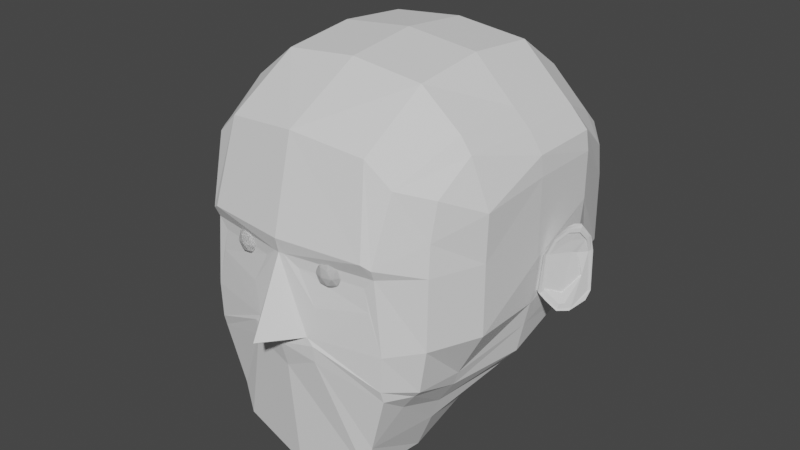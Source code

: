 # Source: head.blend  (saved by Blender 2.83.19; exported with 4.5.12 LTS)
import bpy
from mathutils import Matrix  # noqa: F401  (used for matrix-valued properties, if any)

bpy.ops.wm.read_factory_settings(use_empty=True)
scene = bpy.context.scene
scene.name = 'Scene'

# ---- collections
col_collection = bpy.data.collections.new('Collection'); scene.collection.children.link(col_collection)
col_baclkground = bpy.data.collections.new('Baclkground'); scene.collection.children.link(col_baclkground)

# ---- world
world_world = bpy.data.worlds.new('World'); scene.world = world_world
world_world.use_nodes = True; world_world.node_tree.nodes.clear()
_N = world_world.node_tree.nodes; _L = world_world.node_tree.links
n0 = _N.new('ShaderNodeOutputWorld'); n0.name = 'World Output'; n0.location = (300, 300)
n1 = _N.new('ShaderNodeBackground'); n1.name = 'Background'; n1.location = (10, 300)
n1.inputs[0].default_value = (0.05088, 0.05088, 0.05088, 1.0)
_L.new(n1.outputs[0], n0.inputs[0])
n0.is_active_output = True
world_world.color = (0.05088, 0.05088, 0.05088)
world_world.use_sun_shadow = False
world_world.sun_shadow_jitter_overblur = 0.0

# ---- meshes
me_cube_001 = bpy.data.meshes.new('Cube.001')
me_cube_001.from_pydata([(0.6585, -0.8424, -0.454), (0.84, -0.774, 0.9359), (0.6766, 0.845, -0.3638), (0.7684, 0.8419, 0.9546), (0.6622, -0.5, -0.5922), (0.8885, 0.0, -0.382), (0.8885, 0.5, -0.2199), (0.86, 0.5, 1.112), (0.9016, 0.0, 1.112), (0.8516, -0.5, 1.112), (0.8373, 0.9641, 0.4839), (0.8373, 0.9735, 0.0), (0.7839, 0.9246, -0.1071), (0.8369, -0.8424, 0.4839), (0.8291, -0.8424, 0.0), (0.7832, -0.8424, -0.2929), (1.0, 0.5, 0.8516), (1.0, 0.5, 0.5315), (0.9672, 0.5, 0.1293), (1.0, 0.0, 0.8516), (1.0, 0.0, 0.3163), (0.9672, 0.0, -0.006634), (0.975, -0.5, 0.4839), (0.975, -0.5, 0.0), (0.8051, -0.5, -0.3229), (0.5, 0.8411, -0.5358), (0.0, 0.9562, -0.6161), (0.0, 0.8549, 1.253), (0.5, 0.8549, 1.201), (0.0, -1.069, -1.058), (0.5, -1.0, -0.9476), (0.5, -0.9826, 1.155), (0.0, -1.032, 1.208), (0.0, 0.5, 1.504), (0.5, 0.5, 1.452), (0.0, 0.0, 1.552), (0.5, 0.0, 1.499), (0.0, -0.5, 1.496), (0.5, -0.5, 1.443), (0.5, 0.5, -0.6456), (0.0, 0.4562, -0.8096), (0.5, 0.0, -0.8608), (0.0, -0.04383, -0.8258), (0.5, -0.5, -1.009), (0.0, -0.5438, -1.041), (0.2362, -1.158, -0.04658), (0.0, -1.188, -0.09314), (0.193, -1.158, 0.0), (0.0, -1.402, 0.0), (0.0312, -1.158, 0.5), (0.0, -1.164, 0.5), (0.0, 1.12, -0.2926), (0.5, 1.098, -0.2696), (0.0, 1.238, 0.0), (0.5, 1.238, 0.0), (0.0, 1.235, 0.5), (0.5, 1.235, 0.5), (0.8277, 0.9471, 0.698), (0.8281, -0.8201, 0.6902), (0.9805, 0.5, 0.9847), (0.9863, 0.0, 0.9847), (0.9843, -0.5, 0.8024), (0.5715, -1.107, 0.5911), (0.0, -1.186, 0.5984), (0.0, 1.085, 0.9462), (0.5, 1.085, 0.9389), (0.6861, 0.8459, 1.03), (0.5461, -1.0, -0.7264), (0.7496, 0.5, 1.216), (0.7785, 0.0, 1.23), (0.7785, -0.5, 1.213), (0.6968, 1.015, -0.208), (0.7339, 1.091, 0.0), (0.7668, 1.079, 0.4888), (0.6225, 0.8438, -0.4459), (0.6666, -0.9475, 1.003), (0.7694, 0.5, -0.4099), (0.7694, 0.0, -0.5288), (0.6073, -0.5, -0.7452), (0.6593, -1.049, -0.2382), (0.6688, -1.049, 0.0), (0.6192, -1.049, 0.4888), (0.6257, -1.08, 0.5603), (0.7272, 1.028, 0.8115), (0.7374, 0.8901, -0.2314), (0.7417, -0.8424, -0.34), (0.9331, 0.5, -0.04769), (0.9331, 0.0, -0.1694), (0.771, -0.5, -0.4242), (0.0, 1.049, -0.4329), (0.5, 1.017, -0.385), (0.2368, -1.146, -0.1602), (0.0, -1.137, -0.2811), (0.6642, -1.027, -0.318), (0.6646, 0.9616, -0.3112), (0.5882, -1.057, 0.2691), (0.2443, -1.136, 0.2109), (0.5523, -1.057, 0.4218), (0.1273, -1.136, 0.4299), (0.9959, 0.1259, 0.3371), (0.9713, 0.1259, 0.0955), (0.9959, 0.06292, 0.3027), (0.9713, 0.06292, 0.06108), (1.028, 0.1414, 0.335), (1.011, 0.144, 0.05903), (1.019, 0.04188, 0.3361), (0.9918, 0.04591, 0.05893), (1.16, 0.3258, 0.3105), (1.16, 0.3259, 0.03457), (1.196, 0.3124, 0.3116), (1.204, 0.3113, 0.03447), (1.049, 0.1402, 0.4417), (1.063, 0.07446, 0.4428), (1.156, 0.2958, 0.4172), (1.193, 0.2822, 0.4184), (1.025, 0.1419, -0.0004318), (1.028, 0.07793, -0.0005391), (1.17, 0.2958, -0.02489), (1.192, 0.2768, -0.025), (1.064, 0.142, -0.06845), (1.087, 0.1161, -0.06849), (1.117, 0.2064, -0.07712), (1.139, 0.1806, -0.07716), (1.125, 0.1873, 0.5197), (1.116, 0.1252, 0.5199), (1.153, 0.2218, 0.5151), (1.17, 0.2073, 0.5153), (1.072, 0.2029, 0.3268), (1.116, 0.2644, 0.3187), (1.11, 0.2653, 0.04273), (1.06, 0.2046, 0.05088), (1.023, 0.05989, 0.3279), (1.189, 0.2952, 0.3198), (1.001, 0.0637, 0.05077), (1.191, 0.2954, 0.03515), (1.085, 0.1921, 0.4336), (1.12, 0.2439, 0.4254), (1.064, 0.08064, 0.4347), (1.191, 0.2583, 0.4265), (1.122, 0.2445, -0.01674), (1.073, 0.1932, -0.008585), (1.089, 0.1244, -0.05743), (1.143, 0.1914, -0.06052), (1.099, 0.185, -0.07423), (1.082, 0.1635, -0.07134), (1.104, 0.1376, -0.07138), (1.122, 0.1591, -0.07427), (1.135, 0.1988, 0.5182), (1.144, 0.2103, 0.5166), (1.134, 0.1526, 0.5184), (1.152, 0.1799, 0.5168), (1.087, 0.1638, 0.4807), (1.155, 0.2588, 0.4662), (1.09, 0.09982, 0.4814), (1.182, 0.2448, 0.4668), (1.121, 0.1371, 0.5029), (1.168, 0.199, 0.4974), (1.132, 0.2271, 0.471), (1.11, 0.1955, 0.4759), (1.034, 0.07239, 0.3189), (1.181, 0.2811, 0.3116), (1.014, 0.07577, 0.07303), (1.171, 0.2426, 0.1561), (1.07, 0.0908, 0.4135), (1.182, 0.2484, 0.4063), (1.093, 0.1296, -0.02295), (1.14, 0.1891, -0.02569), (1.121, 0.1409, 0.4741), (1.163, 0.1958, 0.4692), (1.027, 0.07741, 0.3201), (1.137, 0.2286, 0.3129), (1.008, 0.08078, 0.07429), (1.164, 0.2476, 0.1574), (1.064, 0.09581, 0.4148), (1.176, 0.2534, 0.4076), (1.114, 0.1459, 0.4753), (1.156, 0.2008, 0.4704), (1.094, 0.2336, 0.3228), (1.085, 0.235, 0.0468), (1.102, 0.218, 0.4295), (1.098, 0.2188, -0.01266), (1.116, 0.1579, -0.05898), (1.091, 0.1742, -0.07279), (1.113, 0.1483, -0.07282), (1.139, 0.2046, 0.5174), (1.143, 0.1663, 0.5176), (1.121, 0.2113, 0.4734), (1.145, 0.1681, 0.5002), (1.093, 0.1592, 0.04138), (1.116, 0.1593, -0.02432), (1.142, 0.1683, 0.4716), (1.118, 0.1942, 0.3229), (1.086, 0.1642, 0.04264), (1.12, 0.1746, 0.4112), (1.135, 0.1734, 0.4729), (0.5, 0.5, -0.6456), (0.0, 0.4562, -0.8096), (0.5, 0.0, -0.8608), (0.0, -0.04383, -0.8258), (0.315, -1.046, 0.3372), (0.3882, -1.099, 0.3931), (0.2871, -1.132, 0.3931), (0.2246, -1.046, 0.3931), (0.2871, -0.96, 0.3931), (0.3882, -0.9928, 0.3931), (0.343, -1.132, 0.4835), (0.2419, -1.099, 0.4835), (0.2419, -0.9928, 0.4835), (0.343, -0.96, 0.4835), (0.4054, -1.046, 0.4835), (0.315, -1.046, 0.5394), (0.2986, -1.096, 0.3523), (0.358, -1.077, 0.3523), (0.3416, -1.128, 0.3852), (0.401, -1.046, 0.3852), (0.358, -1.015, 0.3523), (0.2619, -1.046, 0.3523), (0.2455, -1.096, 0.3852), (0.2986, -0.9954, 0.3523), (0.2455, -0.9954, 0.3852), (0.3416, -0.9642, 0.3852), (0.4111, -1.077, 0.4383), (0.4111, -1.015, 0.4383), (0.315, -1.147, 0.4383), (0.3744, -1.128, 0.4383), (0.2189, -1.077, 0.4383), (0.2556, -1.128, 0.4383), (0.2556, -0.9642, 0.4383), (0.2189, -1.015, 0.4383), (0.3744, -0.9642, 0.4383), (0.315, -0.9449, 0.4383), (0.3846, -1.096, 0.4914), (0.2885, -1.128, 0.4914), (0.2291, -1.046, 0.4914), (0.2885, -0.9642, 0.4914), (0.3846, -0.9954, 0.4914), (0.3314, -1.096, 0.5243), (0.3682, -1.046, 0.5243), (0.272, -1.077, 0.5243), (0.272, -1.015, 0.5243), (0.3314, -0.9954, 0.5243), (0.315, -1.046, 0.3372), (0.3882, -1.099, 0.3931), (0.2871, -1.132, 0.3931), (0.2246, -1.046, 0.3931), (0.2871, -0.96, 0.3931), (0.3882, -0.9928, 0.3931), (0.343, -1.132, 0.4835), (0.2419, -1.099, 0.4835), (0.2419, -0.9928, 0.4835), (0.343, -0.96, 0.4835), (0.4054, -1.046, 0.4835), (0.315, -1.046, 0.5394), (0.2986, -1.096, 0.3523), (0.358, -1.077, 0.3523), (0.3416, -1.128, 0.3852), (0.401, -1.046, 0.3852), (0.358, -1.015, 0.3523), (0.2619, -1.046, 0.3523), (0.2455, -1.096, 0.3852), (0.2986, -0.9954, 0.3523), (0.2455, -0.9954, 0.3852), (0.3416, -0.9642, 0.3852), (0.4111, -1.077, 0.4383), (0.4111, -1.015, 0.4383), (0.315, -1.147, 0.4383), (0.3744, -1.128, 0.4383), (0.2189, -1.077, 0.4383), (0.2556, -1.128, 0.4383), (0.2556, -0.9642, 0.4383), (0.2189, -1.015, 0.4383), (0.3744, -0.9642, 0.4383), (0.315, -0.9449, 0.4383), (0.3846, -1.096, 0.4914), (0.2885, -1.128, 0.4914), (0.2291, -1.046, 0.4914), (0.2885, -0.9642, 0.4914), (0.3846, -0.9954, 0.4914), (0.3314, -1.096, 0.5243), (0.3682, -1.046, 0.5243), (0.272, -1.077, 0.5243), (0.272, -1.015, 0.5243), (0.3314, -0.9954, 0.5243)], [], [(83, 66, 3, 57), (61, 9, 1, 58), (78, 4, 0, 67), (74, 2, 6, 76), (76, 6, 5, 77), (77, 5, 4, 78), (57, 3, 7, 59), (59, 7, 8, 60), (60, 8, 9, 61), (87, 21, 24, 88), (21, 20, 23, 24), (20, 19, 22, 23), (86, 18, 21, 87), (20, 21, 102, 101), (17, 16, 19, 20), (84, 12, 18, 86), (12, 11, 17, 18), (11, 10, 16, 17), (88, 24, 15, 85), (24, 23, 14, 15), (23, 22, 13, 14), (94, 71, 12, 84), (71, 72, 11, 12), (72, 73, 10, 11), (53, 55, 56, 54), (51, 53, 54, 52), (89, 51, 52, 90), (81, 49, 98, 97), (47, 49, 50, 48), (79, 80, 47, 45), (45, 47, 48, 46), (42, 41, 43, 44), (40, 39, 195, 196), (26, 25, 39, 40), (69, 36, 38, 70), (36, 35, 37, 38), (68, 34, 36, 69), (34, 33, 35, 36), (66, 28, 34, 68), (28, 27, 33, 34), (70, 38, 31, 75), (38, 37, 32, 31), (44, 43, 30, 29), (82, 75, 31, 62), (62, 31, 32, 63), (64, 27, 28, 65), (55, 64, 65, 56), (49, 62, 63, 50), (81, 82, 62, 49), (19, 60, 61, 22), (16, 59, 60, 19), (10, 57, 59, 16), (22, 61, 58, 13), (73, 83, 57, 10), (56, 65, 83, 73), (13, 58, 82, 81), (58, 1, 75, 82), (9, 70, 75, 1), (3, 66, 68, 7), (7, 68, 69, 8), (8, 69, 70, 9), (15, 14, 80, 79), (14, 13, 81, 80), (54, 56, 73, 72), (52, 54, 72, 71), (90, 52, 71, 94), (41, 77, 78, 43), (39, 76, 77, 41), (25, 74, 76, 39), (43, 78, 67, 30), (65, 28, 66, 83), (25, 90, 94, 74), (0, 85, 93, 67), (30, 91, 92, 29), (67, 93, 91, 30), (26, 89, 90, 25), (74, 94, 84, 2), (4, 88, 85, 0), (2, 84, 86, 6), (6, 86, 87, 5), (5, 87, 88, 4), (95, 97, 98, 96), (49, 47, 96, 98), (47, 80, 95, 96), (80, 81, 97, 95), (102, 100, 104, 106), (21, 18, 100, 102), (18, 17, 99, 100), (17, 20, 101, 99), (129, 128, 107, 108), (100, 99, 103, 104), (99, 101, 105, 103), (101, 102, 106, 105), (108, 107, 109, 110), (109, 107, 113, 114), (132, 134, 110, 109), (108, 110, 118, 117), (158, 151, 123, 147), (103, 105, 112, 111), (132, 109, 114, 138), (127, 103, 111, 135), (141, 116, 120, 145), (133, 106, 116, 141), (106, 104, 115, 116), (129, 108, 117, 139), (146, 143, 121, 122), (117, 118, 122, 121), (139, 117, 121, 143), (116, 115, 119, 120), (148, 150, 126, 125), (151, 153, 124, 123), (156, 154, 126, 150), (154, 152, 125, 126), (153, 155, 149, 124), (187, 156, 150, 185), (123, 124, 149, 147), (184, 185, 150, 148), (115, 140, 144, 119), (180, 139, 143, 182), (120, 119, 144, 145), (183, 182, 143, 146), (104, 130, 140, 115), (178, 129, 139, 180), (110, 134, 142, 118), (187, 155, 167, 190), (118, 142, 146, 122), (181, 141, 145, 183), (107, 128, 136, 113), (177, 127, 135, 179), (105, 131, 137, 112), (142, 134, 162, 166), (152, 157, 148, 125), (186, 158, 147, 184), (105, 106, 133, 131), (131, 133, 161, 159), (104, 103, 127, 130), (178, 177, 128, 129), (179, 135, 158, 186), (113, 136, 157, 152), (137, 131, 159, 163), (112, 137, 155, 153), (114, 113, 152, 154), (138, 114, 154, 156), (111, 112, 153, 151), (135, 111, 151, 158), (188, 161, 165, 189), (163, 159, 169, 173), (159, 161, 171, 169), (167, 163, 173, 175), (132, 138, 164, 160), (134, 132, 160, 162), (133, 141, 165, 161), (155, 137, 163, 167), (181, 142, 166, 189), (138, 156, 168, 164), (191, 170, 174, 193), (191, 192, 172, 170), (193, 174, 176, 194), (164, 168, 176, 174), (162, 160, 170, 172), (160, 164, 174, 170), (190, 167, 175, 194), (188, 162, 172, 192), (161, 188, 192, 171), (168, 190, 194, 176), (173, 193, 194, 175), (169, 171, 192, 191), (169, 191, 193, 173), (141, 181, 189, 165), (162, 188, 189, 166), (136, 179, 186, 157), (130, 127, 177, 178), (157, 186, 184, 148), (128, 177, 179, 136), (142, 181, 183, 146), (156, 187, 190, 168), (130, 178, 180, 140), (145, 144, 182, 183), (140, 180, 182, 144), (147, 149, 185, 184), (155, 187, 185, 149), (196, 195, 197, 198), (39, 41, 197, 195), (42, 40, 196, 198), (41, 42, 198, 197), (46, 92, 91, 45), (79, 93, 85, 15), (45, 91, 93, 79), (199, 212, 211), (200, 212, 214), (199, 211, 216), (199, 216, 218), (199, 218, 215), (200, 214, 221), (201, 213, 223), (202, 217, 225), (203, 219, 227), (204, 220, 229), (200, 221, 224), (201, 223, 226), (202, 225, 228), (203, 227, 230), (204, 229, 222), (205, 231, 236), (206, 232, 238), (207, 233, 239), (208, 234, 240), (209, 235, 237), (237, 240, 210), (237, 235, 240), (235, 208, 240), (240, 239, 210), (240, 234, 239), (234, 207, 239), (239, 238, 210), (239, 233, 238), (233, 206, 238), (238, 236, 210), (238, 232, 236), (232, 205, 236), (236, 237, 210), (236, 231, 237), (231, 209, 237), (222, 235, 209), (222, 229, 235), (229, 208, 235), (230, 234, 208), (230, 227, 234), (227, 207, 234), (228, 233, 207), (228, 225, 233), (225, 206, 233), (226, 232, 206), (226, 223, 232), (223, 205, 232), (224, 231, 205), (224, 221, 231), (221, 209, 231), (229, 230, 208), (229, 220, 230), (220, 203, 230), (227, 228, 207), (227, 219, 228), (219, 202, 228), (225, 226, 206), (225, 217, 226), (217, 201, 226), (223, 224, 205), (223, 213, 224), (213, 200, 224), (221, 222, 209), (221, 214, 222), (214, 204, 222), (215, 220, 204), (215, 218, 220), (218, 203, 220), (218, 219, 203), (218, 216, 219), (216, 202, 219), (216, 217, 202), (216, 211, 217), (211, 201, 217), (214, 215, 204), (214, 212, 215), (212, 199, 215), (211, 213, 201), (211, 212, 213), (212, 200, 213), (241, 254, 253), (242, 254, 256), (241, 253, 258), (241, 258, 260), (241, 260, 257), (242, 256, 263), (243, 255, 265), (244, 259, 267), (245, 261, 269), (246, 262, 271), (242, 263, 266), (243, 265, 268), (244, 267, 270), (245, 269, 272), (246, 271, 264), (247, 273, 278), (248, 274, 280), (249, 275, 281), (250, 276, 282), (251, 277, 279), (279, 282, 252), (279, 277, 282), (277, 250, 282), (282, 281, 252), (282, 276, 281), (276, 249, 281), (281, 280, 252), (281, 275, 280), (275, 248, 280), (280, 278, 252), (280, 274, 278), (274, 247, 278), (278, 279, 252), (278, 273, 279), (273, 251, 279), (264, 277, 251), (264, 271, 277), (271, 250, 277), (272, 276, 250), (272, 269, 276), (269, 249, 276), (270, 275, 249), (270, 267, 275), (267, 248, 275), (268, 274, 248), (268, 265, 274), (265, 247, 274), (266, 273, 247), (266, 263, 273), (263, 251, 273), (271, 272, 250), (271, 262, 272), (262, 245, 272), (269, 270, 249), (269, 261, 270), (261, 244, 270), (267, 268, 248), (267, 259, 268), (259, 243, 268), (265, 266, 247), (265, 255, 266), (255, 242, 266), (263, 264, 251), (263, 256, 264), (256, 246, 264), (257, 262, 246), (257, 260, 262), (260, 245, 262), (260, 261, 245), (260, 258, 261), (258, 244, 261), (258, 259, 244), (258, 253, 259), (253, 243, 259), (256, 257, 246), (256, 254, 257), (254, 241, 257), (253, 255, 243), (253, 254, 255), (254, 242, 255)])
_uv = me_cube_001.uv_layers.new(name='UVMap')
_uv.uv.foreach_set('vector', [0.5712, 0.4808, 0.625, 0.4808, 0.625, 0.5, 0.5712, 0.5, 0.5712, 0.6875, 0.625, 0.6875, 0.625, 0.75, 0.5712, 0.75, 0.3558, 0.6875, 0.375, 0.6875, 0.375, 0.75, 0.3558, 0.75, 0.3558, 0.5, 0.375, 0.5, 0.375, 0.5625, 0.3558, 0.5625, 0.3558, 0.5625, 0.375, 0.5625, 0.375, 0.625, 0.3558, 0.625, 0.3558, 0.625, 0.375, 0.625, 0.375, 0.6875, 0.3558, 0.6875, 0.5712, 0.5, 0.625, 0.5, 0.625, 0.5625, 0.5712, 0.5625, 0.5712, 0.5625, 0.625, 0.5625, 0.625, 0.625, 0.5712, 0.625, 0.5712, 0.625, 0.625, 0.625, 0.625, 0.6875, 0.5712, 0.6875, 0.4104, 0.625, 0.4375, 0.625, 0.4375, 0.6875, 0.4104, 0.6875, 0.4375, 0.625, 0.5, 0.625, 0.5, 0.6875, 0.4375, 0.6875, 0.5, 0.625, 0.5625, 0.625, 0.5625, 0.6875, 0.5, 0.6875, 0.4104, 0.5625, 0.4375, 0.5625, 0.4375, 0.625, 0.4104, 0.625, 0.5, 0.625, 0.4375, 0.625, 0.4375, 0.625, 0.5, 0.625, 0.5, 0.5625, 0.5625, 0.5625, 0.5625, 0.625, 0.5, 0.625, 0.4104, 0.5, 0.4375, 0.5, 0.4375, 0.5625, 0.4104, 0.5625, 0.4375, 0.5, 0.5, 0.5, 0.5, 0.5625, 0.4375, 0.5625, 0.5, 0.5, 0.5625, 0.5, 0.5625, 0.5625, 0.5, 0.5625, 0.4104, 0.6875, 0.4375, 0.6875, 0.4375, 0.75, 0.4104, 0.75, 0.4375, 0.6875, 0.5, 0.6875, 0.5, 0.75, 0.4375, 0.75, 0.5, 0.6875, 0.5625, 0.6875, 0.5625, 0.75, 0.5, 0.75, 0.4104, 0.4808, 0.4375, 0.4808, 0.4375, 0.5, 0.4104, 0.5, 0.4375, 0.4808, 0.5, 0.4808, 0.5, 0.5, 0.4375, 0.5, 0.5, 0.4808, 0.5625, 0.4808, 0.5625, 0.5, 0.5, 0.5, 0.5, 0.375, 0.5625, 0.375, 0.5625, 0.4375, 0.5, 0.4375, 0.4375, 0.375, 0.5, 0.375, 0.5, 0.4375, 0.4375, 0.4375, 0.4104, 0.375, 0.4375, 0.375, 0.4375, 0.4375, 0.4104, 0.4375, 0.5625, 0.7692, 0.5625, 0.8125, 0.5625, 0.8125, 0.5625, 0.7692, 0.5, 0.8125, 0.5625, 0.8125, 0.5625, 0.875, 0.5, 0.875, 0.4375, 0.7692, 0.5, 0.7692, 0.5, 0.8125, 0.4375, 0.8125, 0.4375, 0.8125, 0.5, 0.8125, 0.5, 0.875, 0.4375, 0.875, 0.25, 0.625, 0.3125, 0.625, 0.3125, 0.6875, 0.25, 0.6875, 0.25, 0.5625, 0.3125, 0.5625, 0.3125, 0.5625, 0.25, 0.5625, 0.25, 0.5, 0.3125, 0.5, 0.3125, 0.5625, 0.25, 0.5625, 0.6442, 0.625, 0.6875, 0.625, 0.6875, 0.6875, 0.6442, 0.6875, 0.6875, 0.625, 0.75, 0.625, 0.75, 0.6875, 0.6875, 0.6875, 0.6442, 0.5625, 0.6875, 0.5625, 0.6875, 0.625, 0.6442, 0.625, 0.6875, 0.5625, 0.75, 0.5625, 0.75, 0.625, 0.6875, 0.625, 0.6442, 0.5, 0.6875, 0.5, 0.6875, 0.5625, 0.6442, 0.5625, 0.6875, 0.5, 0.75, 0.5, 0.75, 0.5625, 0.6875, 0.5625, 0.6442, 0.6875, 0.6875, 0.6875, 0.6875, 0.75, 0.6442, 0.75, 0.6875, 0.6875, 0.75, 0.6875, 0.75, 0.75, 0.6875, 0.75, 0.25, 0.6875, 0.3125, 0.6875, 0.3125, 0.75, 0.25, 0.75, 0.5712, 0.7692, 0.625, 0.7692, 0.625, 0.8125, 0.5712, 0.8125, 0.5712, 0.8125, 0.625, 0.8125, 0.625, 0.875, 0.5712, 0.875, 0.5712, 0.375, 0.625, 0.375, 0.625, 0.4375, 0.5712, 0.4375, 0.5625, 0.375, 0.5712, 0.375, 0.5712, 0.4375, 0.5625, 0.4375, 0.5625, 0.8125, 0.5712, 0.8125, 0.5712, 0.875, 0.5625, 0.875, 0.5625, 0.7692, 0.5712, 0.7692, 0.5712, 0.8125, 0.5625, 0.8125, 0.5625, 0.625, 0.5712, 0.625, 0.5712, 0.6875, 0.5625, 0.6875, 0.5625, 0.5625, 0.5712, 0.5625, 0.5712, 0.625, 0.5625, 0.625, 0.5625, 0.5, 0.5712, 0.5, 0.5712, 0.5625, 0.5625, 0.5625, 0.5625, 0.6875, 0.5712, 0.6875, 0.5712, 0.75, 0.5625, 0.75, 0.5625, 0.4808, 0.5712, 0.4808, 0.5712, 0.5, 0.5625, 0.5, 0.5625, 0.4375, 0.5712, 0.4375, 0.5712, 0.4808, 0.5625, 0.4808, 0.5625, 0.75, 0.5712, 0.75, 0.5712, 0.7692, 0.5625, 0.7692, 0.5712, 0.75, 0.625, 0.75, 0.625, 0.7692, 0.5712, 0.7692, 0.625, 0.6875, 0.6442, 0.6875, 0.6442, 0.75, 0.625, 0.75, 0.625, 0.5, 0.6442, 0.5, 0.6442, 0.5625, 0.625, 0.5625, 0.625, 0.5625, 0.6442, 0.5625, 0.6442, 0.625, 0.625, 0.625, 0.625, 0.625, 0.6442, 0.625, 0.6442, 0.6875, 0.625, 0.6875, 0.4375, 0.75, 0.5, 0.75, 0.5, 0.7692, 0.4375, 0.7692, 0.5, 0.75, 0.5625, 0.75, 0.5625, 0.7692, 0.5, 0.7692, 0.5, 0.4375, 0.5625, 0.4375, 0.5625, 0.4808, 0.5, 0.4808, 0.4375, 0.4375, 0.5, 0.4375, 0.5, 0.4808, 0.4375, 0.4808, 0.4104, 0.4375, 0.4375, 0.4375, 0.4375, 0.4808, 0.4104, 0.4808, 0.3125, 0.625, 0.3558, 0.625, 0.3558, 0.6875, 0.3125, 0.6875, 0.3125, 0.5625, 0.3558, 0.5625, 0.3558, 0.625, 0.3125, 0.625, 0.3125, 0.5, 0.3558, 0.5, 0.3558, 0.5625, 0.3125, 0.5625, 0.3125, 0.6875, 0.3558, 0.6875, 0.3558, 0.75, 0.3125, 0.75, 0.5712, 0.4375, 0.625, 0.4375, 0.625, 0.4808, 0.5712, 0.4808, 0.375, 0.4375, 0.4104, 0.4375, 0.4104, 0.4808, 0.375, 0.4808, 0.375, 0.75, 0.4104, 0.75, 0.4104, 0.7692, 0.375, 0.7692, 0.375, 0.8125, 0.4104, 0.8125, 0.4104, 0.875, 0.375, 0.875, 0.375, 0.7692, 0.4104, 0.7692, 0.4104, 0.8125, 0.375, 0.8125, 0.375, 0.375, 0.4104, 0.375, 0.4104, 0.4375, 0.375, 0.4375, 0.375, 0.4808, 0.4104, 0.4808, 0.4104, 0.5, 0.375, 0.5, 0.375, 0.6875, 0.4104, 0.6875, 0.4104, 0.75, 0.375, 0.75, 0.375, 0.5, 0.4104, 0.5, 0.4104, 0.5625, 0.375, 0.5625, 0.375, 0.5625, 0.4104, 0.5625, 0.4104, 0.625, 0.375, 0.625, 0.375, 0.625, 0.4104, 0.625, 0.4104, 0.6875, 0.375, 0.6875, 0.5, 0.7692, 0.5625, 0.7692, 0.5625, 0.8125, 0.5, 0.8125, 0.5625, 0.8125, 0.5, 0.8125, 0.5, 0.8125, 0.5625, 0.8125, 0.5, 0.8125, 0.5, 0.7692, 0.5, 0.7692, 0.5, 0.8125, 0.5, 0.7692, 0.5625, 0.7692, 0.5625, 0.7692, 0.5, 0.7692, 0.4375, 0.625, 0.4375, 0.5625, 0.4375, 0.5625, 0.4375, 0.625, 0.4375, 0.625, 0.4375, 0.5625, 0.4375, 0.5625, 0.4375, 0.625, 0.4375, 0.5625, 0.5, 0.5625, 0.5, 0.5625, 0.4375, 0.5625, 0.5, 0.5625, 0.5, 0.625, 0.5, 0.625, 0.5, 0.5625, 0.4375, 0.5625, 0.5, 0.5625, 0.5, 0.5625, 0.4375, 0.5625, 0.4375, 0.5625, 0.5, 0.5625, 0.5, 0.5625, 0.4375, 0.5625, 0.5, 0.5625, 0.5, 0.625, 0.5, 0.625, 0.5, 0.5625, 0.5, 0.625, 0.4375, 0.625, 0.4375, 0.625, 0.5, 0.625, 0.4375, 0.5625, 0.5, 0.5625, 0.5, 0.625, 0.4375, 0.625, 0.5, 0.625, 0.5, 0.5625, 0.5, 0.5625, 0.5, 0.625, 0.5, 0.625, 0.4375, 0.625, 0.4375, 0.625, 0.5, 0.625, 0.4375, 0.5625, 0.4375, 0.625, 0.4375, 0.625, 0.4375, 0.5625, 0.5, 0.5625, 0.5, 0.5625, 0.5, 0.5625, 0.5, 0.5625, 0.5, 0.5625, 0.5, 0.625, 0.5, 0.625, 0.5, 0.5625, 0.5, 0.625, 0.5, 0.625, 0.5, 0.625, 0.5, 0.625, 0.5, 0.5625, 0.5, 0.5625, 0.5, 0.5625, 0.5, 0.5625, 0.4375, 0.625, 0.4375, 0.625, 0.4375, 0.625, 0.4375, 0.625, 0.4375, 0.625, 0.4375, 0.625, 0.4375, 0.625, 0.4375, 0.625, 0.4375, 0.625, 0.4375, 0.5625, 0.4375, 0.5625, 0.4375, 0.625, 0.4375, 0.5625, 0.4375, 0.5625, 0.4375, 0.5625, 0.4375, 0.5625, 0.4375, 0.625, 0.4375, 0.5625, 0.4375, 0.5625, 0.4375, 0.625, 0.4375, 0.5625, 0.4375, 0.625, 0.4375, 0.625, 0.4375, 0.5625, 0.4375, 0.5625, 0.4375, 0.5625, 0.4375, 0.5625, 0.4375, 0.5625, 0.4375, 0.625, 0.4375, 0.5625, 0.4375, 0.5625, 0.4375, 0.625, 0.5, 0.5625, 0.5, 0.625, 0.5, 0.625, 0.5, 0.5625, 0.5, 0.5625, 0.5, 0.625, 0.5, 0.625, 0.5, 0.5625, 0.5, 0.625, 0.5, 0.625, 0.5, 0.625, 0.5, 0.625, 0.5, 0.625, 0.5, 0.5625, 0.5, 0.5625, 0.5, 0.625, 0.5, 0.625, 0.5, 0.625, 0.5, 0.625, 0.5, 0.625, 0.5, 0.625, 0.5, 0.625, 0.5, 0.625, 0.5, 0.625, 0.5, 0.5625, 0.5, 0.625, 0.5, 0.625, 0.5, 0.5625, 0.5, 0.5625, 0.5, 0.625, 0.5, 0.625, 0.5, 0.5625, 0.4375, 0.5625, 0.4375, 0.5625, 0.4375, 0.5625, 0.4375, 0.5625, 0.4375, 0.5625, 0.4375, 0.5625, 0.4375, 0.5625, 0.4375, 0.5625, 0.4375, 0.625, 0.4375, 0.5625, 0.4375, 0.5625, 0.4375, 0.625, 0.4375, 0.625, 0.4375, 0.5625, 0.4375, 0.5625, 0.4375, 0.625, 0.4375, 0.5625, 0.4375, 0.5625, 0.4375, 0.5625, 0.4375, 0.5625, 0.4375, 0.5625, 0.4375, 0.5625, 0.4375, 0.5625, 0.4375, 0.5625, 0.4375, 0.625, 0.4375, 0.625, 0.4375, 0.625, 0.4375, 0.625, 0.5, 0.625, 0.5, 0.625, 0.5, 0.625, 0.5, 0.625, 0.4375, 0.625, 0.4375, 0.625, 0.4375, 0.625, 0.4375, 0.625, 0.4375, 0.625, 0.4375, 0.625, 0.4375, 0.625, 0.4375, 0.625, 0.5, 0.5625, 0.5, 0.5625, 0.5, 0.5625, 0.5, 0.5625, 0.5, 0.5625, 0.5, 0.5625, 0.5, 0.5625, 0.5, 0.5625, 0.5, 0.625, 0.5, 0.625, 0.5, 0.625, 0.5, 0.625, 0.4375, 0.625, 0.4375, 0.625, 0.4375, 0.625, 0.4375, 0.625, 0.5, 0.5625, 0.5, 0.5625, 0.5, 0.5625, 0.5, 0.5625, 0.5, 0.5625, 0.5, 0.5625, 0.5, 0.5625, 0.5, 0.5625, 0.5, 0.625, 0.4375, 0.625, 0.4375, 0.625, 0.5, 0.625, 0.5, 0.625, 0.4375, 0.625, 0.4375, 0.625, 0.5, 0.625, 0.4375, 0.5625, 0.5, 0.5625, 0.5, 0.5625, 0.4375, 0.5625, 0.4375, 0.5625, 0.5, 0.5625, 0.5, 0.5625, 0.4375, 0.5625, 0.5, 0.5625, 0.5, 0.5625, 0.5, 0.5625, 0.5, 0.5625, 0.5, 0.5625, 0.5, 0.5625, 0.5, 0.5625, 0.5, 0.5625, 0.5, 0.625, 0.5, 0.625, 0.5, 0.625, 0.5, 0.625, 0.5, 0.625, 0.5, 0.625, 0.5, 0.625, 0.5, 0.625, 0.5, 0.625, 0.5, 0.5625, 0.5, 0.5625, 0.5, 0.625, 0.5, 0.625, 0.5, 0.625, 0.5, 0.625, 0.5, 0.625, 0.5, 0.5625, 0.5, 0.625, 0.5, 0.625, 0.5, 0.5625, 0.5, 0.5625, 0.5, 0.5625, 0.5, 0.5625, 0.5, 0.5625, 0.4375, 0.625, 0.4375, 0.625, 0.4375, 0.625, 0.4375, 0.625, 0.5, 0.625, 0.5, 0.625, 0.5, 0.625, 0.5, 0.625, 0.5, 0.625, 0.4375, 0.625, 0.4375, 0.625, 0.5, 0.625, 0.5, 0.625, 0.5, 0.625, 0.5, 0.625, 0.5, 0.625, 0.5, 0.625, 0.5, 0.625, 0.5, 0.625, 0.5, 0.625, 0.4375, 0.625, 0.5, 0.625, 0.5, 0.625, 0.4375, 0.625, 0.4375, 0.625, 0.4375, 0.625, 0.4375, 0.625, 0.4375, 0.625, 0.5, 0.625, 0.5, 0.625, 0.5, 0.625, 0.5, 0.625, 0.4375, 0.625, 0.4375, 0.625, 0.4375, 0.625, 0.4375, 0.625, 0.5, 0.625, 0.5, 0.625, 0.5, 0.625, 0.5, 0.625, 0.5, 0.625, 0.5, 0.625, 0.5, 0.625, 0.5, 0.625, 0.5, 0.625, 0.4375, 0.625, 0.4375, 0.625, 0.5, 0.625, 0.5, 0.625, 0.5, 0.625, 0.5, 0.625, 0.5, 0.625, 0.5, 0.625, 0.5, 0.625, 0.5, 0.625, 0.5, 0.625, 0.4375, 0.625, 0.5, 0.625, 0.5, 0.625, 0.4375, 0.625, 0.5, 0.625, 0.5, 0.625, 0.5, 0.625, 0.5, 0.625, 0.5, 0.625, 0.5, 0.625, 0.5, 0.625, 0.5, 0.625, 0.4375, 0.625, 0.4375, 0.625, 0.4375, 0.625, 0.4375, 0.625, 0.4375, 0.625, 0.4375, 0.625, 0.4375, 0.625, 0.4375, 0.625, 0.5, 0.625, 0.5, 0.625, 0.5, 0.625, 0.5, 0.625, 0.5, 0.625, 0.5, 0.625, 0.5, 0.625, 0.5, 0.625, 0.5, 0.625, 0.4375, 0.625, 0.4375, 0.625, 0.5, 0.625, 0.5, 0.625, 0.5, 0.625, 0.5, 0.625, 0.5, 0.625, 0.4375, 0.625, 0.4375, 0.625, 0.4375, 0.625, 0.4375, 0.625, 0.4375, 0.625, 0.4375, 0.625, 0.4375, 0.625, 0.4375, 0.625, 0.5, 0.5625, 0.5, 0.5625, 0.5, 0.5625, 0.5, 0.5625, 0.4375, 0.5625, 0.5, 0.5625, 0.5, 0.5625, 0.4375, 0.5625, 0.5, 0.5625, 0.5, 0.5625, 0.5, 0.5625, 0.5, 0.5625, 0.5, 0.5625, 0.5, 0.5625, 0.5, 0.5625, 0.5, 0.5625, 0.4375, 0.625, 0.4375, 0.625, 0.4375, 0.625, 0.4375, 0.625, 0.5, 0.625, 0.5, 0.625, 0.5, 0.625, 0.5, 0.625, 0.4375, 0.5625, 0.4375, 0.5625, 0.4375, 0.5625, 0.4375, 0.5625, 0.4375, 0.625, 0.4375, 0.5625, 0.4375, 0.5625, 0.4375, 0.625, 0.4375, 0.5625, 0.4375, 0.5625, 0.4375, 0.5625, 0.4375, 0.5625, 0.5, 0.5625, 0.5, 0.625, 0.5, 0.625, 0.5, 0.5625, 0.5, 0.625, 0.5, 0.625, 0.5, 0.625, 0.5, 0.625, 0.25, 0.5625, 0.3125, 0.5625, 0.3125, 0.625, 0.25, 0.625, 0.3125, 0.5625, 0.3125, 0.625, 0.3125, 0.625, 0.3125, 0.5625, 0.0, 0.0, 0.0, 0.0, 0.0, 0.0, 0.0, 0.0, 0.3125, 0.625, 0.25, 0.625, 0.25, 0.625, 0.3125, 0.625, 0.4375, 0.875, 0.4104, 0.875, 0.4104, 0.8125, 0.4375, 0.8125, 0.4375, 0.7692, 0.4104, 0.7692, 0.4104, 0.75, 0.4375, 0.75, 0.4375, 0.8125, 0.4104, 0.8125, 0.4104, 0.7692, 0.4375, 0.7692, 0.8182, 0.0, 0.7727, 0.07873, 0.8636, 0.07873, 0.7273, 0.1575, 0.6818, 0.07873, 0.6364, 0.1575, 0.09091, 0.0, 0.04545, 0.07873, 0.1364, 0.07873, 0.2727, 0.0, 0.2273, 0.07873, 0.3182, 0.07873, 0.4545, 0.0, 0.4091, 0.07873, 0.5, 0.07873, 0.7273, 0.1575, 0.6364, 0.1575, 0.6818, 0.2362, 0.9091, 0.1575, 0.8182, 0.1575, 0.8636, 0.2362, 0.1818, 0.1575, 0.09091, 0.1575, 0.1364, 0.2362, 0.3636, 0.1575, 0.2727, 0.1575, 0.3182, 0.2362, 0.5455, 0.1575, 0.4545, 0.1575, 0.5, 0.2362, 0.7273, 0.1575, 0.6818, 0.2362, 0.7727, 0.2362, 0.9091, 0.1575, 0.8636, 0.2362, 0.9545, 0.2362, 0.1818, 0.1575, 0.1364, 0.2362, 0.2273, 0.2362, 0.3636, 0.1575, 0.3182, 0.2362, 0.4091, 0.2362, 0.5455, 0.1575, 0.5, 0.2362, 0.5909, 0.2362, 0.8182, 0.3149, 0.7273, 0.3149, 0.7727, 0.3937, 1.0, 0.3149, 0.9091, 0.3149, 0.9545, 0.3937, 0.2727, 0.3149, 0.1818, 0.3149, 0.2273, 0.3937, 0.4545, 0.3149, 0.3636, 0.3149, 0.4091, 0.3937, 0.6364, 0.3149, 0.5455, 0.3149, 0.5909, 0.3937, 0.5909, 0.3937, 0.5, 0.3937, 0.5455, 0.4724, 0.5909, 0.3937, 0.5455, 0.3149, 0.5, 0.3937, 0.5455, 0.3149, 0.4545, 0.3149, 0.5, 0.3937, 0.4091, 0.3937, 0.3182, 0.3937, 0.3636, 0.4724, 0.4091, 0.3937, 0.3636, 0.3149, 0.3182, 0.3937, 0.3636, 0.3149, 0.2727, 0.3149, 0.3182, 0.3937, 0.2273, 0.3937, 0.1364, 0.3937, 0.1818, 0.4724, 0.2273, 0.3937, 0.1818, 0.3149, 0.1364, 0.3937, 0.1818, 0.3149, 0.09091, 0.3149, 0.1364, 0.3937, 0.9545, 0.3937, 0.8636, 0.3937, 0.9091, 0.4724, 0.9545, 0.3937, 0.9091, 0.3149, 0.8636, 0.3937, 0.9091, 0.3149, 0.8182, 0.3149, 0.8636, 0.3937, 0.7727, 0.3937, 0.6818, 0.3937, 0.7273, 0.4724, 0.7727, 0.3937, 0.7273, 0.3149, 0.6818, 0.3937, 0.7273, 0.3149, 0.6364, 0.3149, 0.6818, 0.3937, 0.5909, 0.2362, 0.5455, 0.3149, 0.6364, 0.3149, 0.5909, 0.2362, 0.5, 0.2362, 0.5455, 0.3149, 0.5, 0.2362, 0.4545, 0.3149, 0.5455, 0.3149, 0.4091, 0.2362, 0.3636, 0.3149, 0.4545, 0.3149, 0.4091, 0.2362, 0.3182, 0.2362, 0.3636, 0.3149, 0.3182, 0.2362, 0.2727, 0.3149, 0.3636, 0.3149, 0.2273, 0.2362, 0.1818, 0.3149, 0.2727, 0.3149, 0.2273, 0.2362, 0.1364, 0.2362, 0.1818, 0.3149, 0.1364, 0.2362, 0.09091, 0.3149, 0.1818, 0.3149, 0.9545, 0.2362, 0.9091, 0.3149, 1.0, 0.3149, 0.9545, 0.2362, 0.8636, 0.2362, 0.9091, 0.3149, 0.8636, 0.2362, 0.8182, 0.3149, 0.9091, 0.3149, 0.7727, 0.2362, 0.7273, 0.3149, 0.8182, 0.3149, 0.7727, 0.2362, 0.6818, 0.2362, 0.7273, 0.3149, 0.6818, 0.2362, 0.6364, 0.3149, 0.7273, 0.3149, 0.5, 0.2362, 0.4091, 0.2362, 0.4545, 0.3149, 0.5, 0.2362, 0.4545, 0.1575, 0.4091, 0.2362, 0.4545, 0.1575, 0.3636, 0.1575, 0.4091, 0.2362, 0.3182, 0.2362, 0.2273, 0.2362, 0.2727, 0.3149, 0.3182, 0.2362, 0.2727, 0.1575, 0.2273, 0.2362, 0.2727, 0.1575, 0.1818, 0.1575, 0.2273, 0.2362, 0.1364, 0.2362, 0.04545, 0.2362, 0.09091, 0.3149, 0.1364, 0.2362, 0.09091, 0.1575, 0.04545, 0.2362, 0.09091, 0.1575, 0.0, 0.1575, 0.04545, 0.2362, 0.8636, 0.2362, 0.7727, 0.2362, 0.8182, 0.3149, 0.8636, 0.2362, 0.8182, 0.1575, 0.7727, 0.2362, 0.8182, 0.1575, 0.7273, 0.1575, 0.7727, 0.2362, 0.6818, 0.2362, 0.5909, 0.2362, 0.6364, 0.3149, 0.6818, 0.2362, 0.6364, 0.1575, 0.5909, 0.2362, 0.6364, 0.1575, 0.5455, 0.1575, 0.5909, 0.2362, 0.5, 0.07873, 0.4545, 0.1575, 0.5455, 0.1575, 0.5, 0.07873, 0.4091, 0.07873, 0.4545, 0.1575, 0.4091, 0.07873, 0.3636, 0.1575, 0.4545, 0.1575, 0.3182, 0.07873, 0.2727, 0.1575, 0.3636, 0.1575, 0.3182, 0.07873, 0.2273, 0.07873, 0.2727, 0.1575, 0.2273, 0.07873, 0.1818, 0.1575, 0.2727, 0.1575, 0.1364, 0.07873, 0.09091, 0.1575, 0.1818, 0.1575, 0.1364, 0.07873, 0.04545, 0.07873, 0.09091, 0.1575, 0.04545, 0.07873, 0.0, 0.1575, 0.09091, 0.1575, 0.6364, 0.1575, 0.5909, 0.07873, 0.5455, 0.1575, 0.6364, 0.1575, 0.6818, 0.07873, 0.5909, 0.07873, 0.6818, 0.07873, 0.6364, 0.0, 0.5909, 0.07873, 0.8636, 0.07873, 0.8182, 0.1575, 0.9091, 0.1575, 0.8636, 0.07873, 0.7727, 0.07873, 0.8182, 0.1575, 0.7727, 0.07873, 0.7273, 0.1575, 0.8182, 0.1575, 0.8182, 0.0, 0.7727, 0.07873, 0.8636, 0.07873, 0.7273, 0.1575, 0.6818, 0.07873, 0.6364, 0.1575, 0.09091, 0.0, 0.04545, 0.07873, 0.1364, 0.07873, 0.2727, 0.0, 0.2273, 0.07873, 0.3182, 0.07873, 0.4545, 0.0, 0.4091, 0.07873, 0.5, 0.07873, 0.7273, 0.1575, 0.6364, 0.1575, 0.6818, 0.2362, 0.9091, 0.1575, 0.8182, 0.1575, 0.8636, 0.2362, 0.1818, 0.1575, 0.09091, 0.1575, 0.1364, 0.2362, 0.3636, 0.1575, 0.2727, 0.1575, 0.3182, 0.2362, 0.5455, 0.1575, 0.4545, 0.1575, 0.5, 0.2362, 0.7273, 0.1575, 0.6818, 0.2362, 0.7727, 0.2362, 0.9091, 0.1575, 0.8636, 0.2362, 0.9545, 0.2362, 0.1818, 0.1575, 0.1364, 0.2362, 0.2273, 0.2362, 0.3636, 0.1575, 0.3182, 0.2362, 0.4091, 0.2362, 0.5455, 0.1575, 0.5, 0.2362, 0.5909, 0.2362, 0.8182, 0.3149, 0.7273, 0.3149, 0.7727, 0.3937, 1.0, 0.3149, 0.9091, 0.3149, 0.9545, 0.3937, 0.2727, 0.3149, 0.1818, 0.3149, 0.2273, 0.3937, 0.4545, 0.3149, 0.3636, 0.3149, 0.4091, 0.3937, 0.6364, 0.3149, 0.5455, 0.3149, 0.5909, 0.3937, 0.5909, 0.3937, 0.5, 0.3937, 0.5455, 0.4724, 0.5909, 0.3937, 0.5455, 0.3149, 0.5, 0.3937, 0.5455, 0.3149, 0.4545, 0.3149, 0.5, 0.3937, 0.4091, 0.3937, 0.3182, 0.3937, 0.3636, 0.4724, 0.4091, 0.3937, 0.3636, 0.3149, 0.3182, 0.3937, 0.3636, 0.3149, 0.2727, 0.3149, 0.3182, 0.3937, 0.2273, 0.3937, 0.1364, 0.3937, 0.1818, 0.4724, 0.2273, 0.3937, 0.1818, 0.3149, 0.1364, 0.3937, 0.1818, 0.3149, 0.09091, 0.3149, 0.1364, 0.3937, 0.9545, 0.3937, 0.8636, 0.3937, 0.9091, 0.4724, 0.9545, 0.3937, 0.9091, 0.3149, 0.8636, 0.3937, 0.9091, 0.3149, 0.8182, 0.3149, 0.8636, 0.3937, 0.7727, 0.3937, 0.6818, 0.3937, 0.7273, 0.4724, 0.7727, 0.3937, 0.7273, 0.3149, 0.6818, 0.3937, 0.7273, 0.3149, 0.6364, 0.3149, 0.6818, 0.3937, 0.5909, 0.2362, 0.5455, 0.3149, 0.6364, 0.3149, 0.5909, 0.2362, 0.5, 0.2362, 0.5455, 0.3149, 0.5, 0.2362, 0.4545, 0.3149, 0.5455, 0.3149, 0.4091, 0.2362, 0.3636, 0.3149, 0.4545, 0.3149, 0.4091, 0.2362, 0.3182, 0.2362, 0.3636, 0.3149, 0.3182, 0.2362, 0.2727, 0.3149, 0.3636, 0.3149, 0.2273, 0.2362, 0.1818, 0.3149, 0.2727, 0.3149, 0.2273, 0.2362, 0.1364, 0.2362, 0.1818, 0.3149, 0.1364, 0.2362, 0.09091, 0.3149, 0.1818, 0.3149, 0.9545, 0.2362, 0.9091, 0.3149, 1.0, 0.3149, 0.9545, 0.2362, 0.8636, 0.2362, 0.9091, 0.3149, 0.8636, 0.2362, 0.8182, 0.3149, 0.9091, 0.3149, 0.7727, 0.2362, 0.7273, 0.3149, 0.8182, 0.3149, 0.7727, 0.2362, 0.6818, 0.2362, 0.7273, 0.3149, 0.6818, 0.2362, 0.6364, 0.3149, 0.7273, 0.3149, 0.5, 0.2362, 0.4091, 0.2362, 0.4545, 0.3149, 0.5, 0.2362, 0.4545, 0.1575, 0.4091, 0.2362, 0.4545, 0.1575, 0.3636, 0.1575, 0.4091, 0.2362, 0.3182, 0.2362, 0.2273, 0.2362, 0.2727, 0.3149, 0.3182, 0.2362, 0.2727, 0.1575, 0.2273, 0.2362, 0.2727, 0.1575, 0.1818, 0.1575, 0.2273, 0.2362, 0.1364, 0.2362, 0.04545, 0.2362, 0.09091, 0.3149, 0.1364, 0.2362, 0.09091, 0.1575, 0.04545, 0.2362, 0.09091, 0.1575, 0.0, 0.1575, 0.04545, 0.2362, 0.8636, 0.2362, 0.7727, 0.2362, 0.8182, 0.3149, 0.8636, 0.2362, 0.8182, 0.1575, 0.7727, 0.2362, 0.8182, 0.1575, 0.7273, 0.1575, 0.7727, 0.2362, 0.6818, 0.2362, 0.5909, 0.2362, 0.6364, 0.3149, 0.6818, 0.2362, 0.6364, 0.1575, 0.5909, 0.2362, 0.6364, 0.1575, 0.5455, 0.1575, 0.5909, 0.2362, 0.5, 0.07873, 0.4545, 0.1575, 0.5455, 0.1575, 0.5, 0.07873, 0.4091, 0.07873, 0.4545, 0.1575, 0.4091, 0.07873, 0.3636, 0.1575, 0.4545, 0.1575, 0.3182, 0.07873, 0.2727, 0.1575, 0.3636, 0.1575, 0.3182, 0.07873, 0.2273, 0.07873, 0.2727, 0.1575, 0.2273, 0.07873, 0.1818, 0.1575, 0.2727, 0.1575, 0.1364, 0.07873, 0.09091, 0.1575, 0.1818, 0.1575, 0.1364, 0.07873, 0.04545, 0.07873, 0.09091, 0.1575, 0.04545, 0.07873, 0.0, 0.1575, 0.09091, 0.1575, 0.6364, 0.1575, 0.5909, 0.07873, 0.5455, 0.1575, 0.6364, 0.1575, 0.6818, 0.07873, 0.5909, 0.07873, 0.6818, 0.07873, 0.6364, 0.0, 0.5909, 0.07873, 0.8636, 0.07873, 0.8182, 0.1575, 0.9091, 0.1575, 0.8636, 0.07873, 0.7727, 0.07873, 0.8182, 0.1575, 0.7727, 0.07873, 0.7273, 0.1575, 0.8182, 0.1575])
me_cube_001.use_remesh_fix_poles = True
me_cube_001.use_remesh_preserve_attributes = False
me_cube_001.use_mirror_vertex_groups = False
me_cube_001.update()

# ---- objects
ob_cube = bpy.data.objects.new('Cube', me_cube_001)
ob_front = bpy.data.objects.new('Front', None)
ob_side = bpy.data.objects.new('Side', None)

# ---- transforms, parenting, visibility, modifiers, constraints
ob_cube.location = (4.305, 0.0, 0.0)
ob_cube.lineart.crease_threshold = 0.0
_m = ob_cube.modifiers.new('Mirror', 'MIRROR')
ob_front.location = (-0.5283, 6.36e-08, -0.4734)
ob_front.rotation_euler = (1.571, -0.0, -0.0)
ob_front.empty_display_type = 'IMAGE'
ob_front.empty_display_size = 5.0
ob_front.empty_image_offset = (-0.3608, -0.4053)
ob_front.lineart.crease_threshold = 0.0
ob_side.location = (-0.05702, 5.623e-08, -0.4028)
ob_side.rotation_euler = (1.571, -0.0, 1.571)
ob_side.empty_display_type = 'IMAGE'
ob_side.empty_display_size = 5.0
ob_side.empty_image_offset = (-0.521, -0.4204)
ob_side.lineart.crease_threshold = 0.0

# ---- collection membership
col_collection.objects.link(ob_cube)
col_baclkground.objects.link(ob_front)
col_baclkground.objects.link(ob_side)

# ---- scene / render settings (as saved in the file)
scene.frame_start = 1; scene.frame_end = 250; scene.frame_set(1)
scene.render.engine = 'BLENDER_EEVEE_NEXT'
scene.cycles.use_denoising = False
scene.cycles.samples = 128
scene.cycles.sampling_pattern = 'TABULATED_SOBOL'
scene.cycles.use_adaptive_sampling = False
scene.cycles.use_light_tree = False
scene.view_settings.view_transform = 'Filmic'
bpy.context.view_layer.update()

# ---- added for rendering (the .blend has no active camera and no usable light): camera, sun
cam_auto = bpy.data.cameras.new('AutoCamera')
cam_auto.lens = 50.0
cam_auto.sensor_width = 36.0
cam_auto.clip_end = 1000.0
ob_auto_camera = bpy.data.objects.new('AutoCamera', cam_auto)
scene.collection.objects.link(ob_auto_camera)
ob_auto_camera.location = (8.39832, -4.99482, 3.5221)
ob_auto_camera.rotation_euler = (1.09748, -7.21219e-08, 0.694738)
scene.camera = ob_auto_camera
light_auto_sun = bpy.data.lights.new('AutoSun', 'SUN')
light_auto_sun.energy = 3.0
light_auto_sun.angle = 0.0523599
ob_auto_sun = bpy.data.objects.new('AutoSun', light_auto_sun)
scene.collection.objects.link(ob_auto_sun)
ob_auto_sun.rotation_euler = (0.872665, 0.174533, 0.523599)
bpy.context.view_layer.update()
